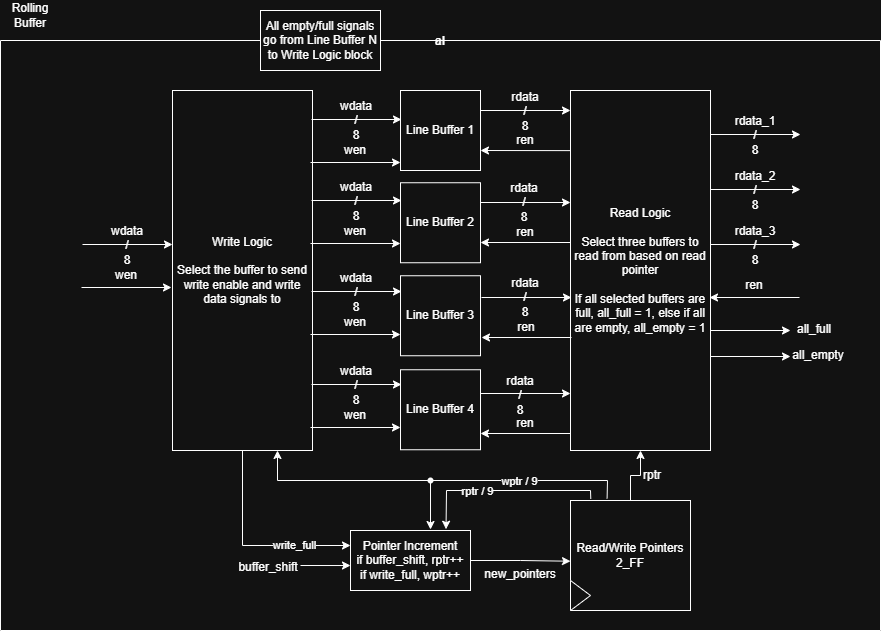

The diagram above was exported from draw.io. Its source (the exported page's mxGraphModel, read from the mxfile embedded in the PNG):
<mxGraphModel dx="2366" dy="1035" grid="1" gridSize="10" guides="1" tooltips="1" connect="1" arrows="1" fold="1" page="1" pageScale="1" pageWidth="850" pageHeight="1100" math="0" shadow="0">
  <root>
    <mxCell id="0" />
    <mxCell id="1" parent="0" />
    <mxCell id="2" value="al" style="swimlane;startSize=0;" vertex="1" parent="1">
      <mxGeometry x="1040" y="1420" width="880" height="590" as="geometry" />
    </mxCell>
    <mxCell id="3" value="Line Buffer 1" style="whiteSpace=wrap;html=1;aspect=fixed;" vertex="1" parent="2">
      <mxGeometry x="400" y="50" width="80" height="80" as="geometry" />
    </mxCell>
    <mxCell id="4" value="Line Buffer 2" style="whiteSpace=wrap;html=1;aspect=fixed;" vertex="1" parent="2">
      <mxGeometry x="400" y="142.25" width="80" height="80" as="geometry" />
    </mxCell>
    <mxCell id="5" value="Line Buffer 3" style="whiteSpace=wrap;html=1;aspect=fixed;" vertex="1" parent="2">
      <mxGeometry x="400" y="235.25" width="80" height="80" as="geometry" />
    </mxCell>
    <mxCell id="6" value="Line Buffer 4" style="whiteSpace=wrap;html=1;aspect=fixed;" vertex="1" parent="2">
      <mxGeometry x="400" y="329.25" width="80" height="80" as="geometry" />
    </mxCell>
    <mxCell id="7" value="Read Logic&lt;div&gt;&lt;br&gt;&lt;/div&gt;&lt;div&gt;Select three buffers to read from based on read pointer&lt;/div&gt;&lt;div&gt;&lt;br&gt;&lt;/div&gt;&lt;div&gt;If all selected buffers are full, all_full = 1, else if all are empty, all_empty = 1&lt;/div&gt;" style="whiteSpace=wrap;html=1;" vertex="1" parent="2">
      <mxGeometry x="570" y="50" width="140" height="360" as="geometry" />
    </mxCell>
    <mxCell id="8" value="" style="edgeStyle=none;orthogonalLoop=1;jettySize=auto;html=1;rounded=0;" edge="1" parent="2">
      <mxGeometry width="100" relative="1" as="geometry">
        <mxPoint x="480" y="70" as="sourcePoint" />
        <mxPoint x="570" y="70" as="targetPoint" />
        <Array as="points" />
      </mxGeometry>
    </mxCell>
    <mxCell id="9" value="" style="edgeStyle=none;orthogonalLoop=1;jettySize=auto;html=1;rounded=0;exitX=0;exitY=0.167;exitDx=0;exitDy=0;exitPerimeter=0;entryX=1;entryY=0.75;entryDx=0;entryDy=0;" edge="1" parent="2" source="7" target="3">
      <mxGeometry width="100" relative="1" as="geometry">
        <mxPoint x="490" y="120" as="sourcePoint" />
        <mxPoint x="590" y="120" as="targetPoint" />
        <Array as="points" />
      </mxGeometry>
    </mxCell>
    <mxCell id="10" style="edgeStyle=orthogonalEdgeStyle;rounded=0;orthogonalLoop=1;jettySize=auto;html=1;entryX=0;entryY=0.25;entryDx=0;entryDy=0;exitX=0.5;exitY=1;exitDx=0;exitDy=0;" edge="1" parent="2" source="12" target="17">
      <mxGeometry relative="1" as="geometry" />
    </mxCell>
    <mxCell id="11" value="write_full" style="edgeLabel;html=1;align=center;verticalAlign=middle;resizable=0;points=[];" vertex="1" connectable="0" parent="10">
      <mxGeometry x="0.1405" y="1" relative="1" as="geometry">
        <mxPoint x="30" as="offset" />
      </mxGeometry>
    </mxCell>
    <mxCell id="12" value="Write Logic&lt;div&gt;&lt;br&gt;&lt;/div&gt;&lt;div&gt;Select the buffer to send write enable and write data signals to&lt;/div&gt;" style="whiteSpace=wrap;html=1;" vertex="1" parent="2">
      <mxGeometry x="172" y="50" width="140" height="360" as="geometry" />
    </mxCell>
    <mxCell id="13" value="" style="edgeStyle=none;orthogonalLoop=1;jettySize=auto;html=1;rounded=0;" edge="1" parent="2">
      <mxGeometry width="100" relative="1" as="geometry">
        <mxPoint x="82" y="204" as="sourcePoint" />
        <mxPoint x="172" y="204" as="targetPoint" />
        <Array as="points" />
      </mxGeometry>
    </mxCell>
    <mxCell id="14" value="wdata&lt;div&gt;/&lt;/div&gt;&lt;div&gt;8&lt;/div&gt;" style="text;html=1;whiteSpace=wrap;strokeColor=none;fillColor=none;align=center;verticalAlign=middle;rounded=0;" vertex="1" parent="2">
      <mxGeometry x="97" y="190" width="60" height="30" as="geometry" />
    </mxCell>
    <mxCell id="15" value="" style="edgeStyle=none;orthogonalLoop=1;jettySize=auto;html=1;rounded=0;" edge="1" parent="2">
      <mxGeometry width="100" relative="1" as="geometry">
        <mxPoint x="81" y="247" as="sourcePoint" />
        <mxPoint x="171" y="247" as="targetPoint" />
        <Array as="points" />
      </mxGeometry>
    </mxCell>
    <mxCell id="16" value="wen" style="text;html=1;whiteSpace=wrap;strokeColor=none;fillColor=none;align=center;verticalAlign=middle;rounded=0;" vertex="1" parent="2">
      <mxGeometry x="96" y="220" width="60" height="30" as="geometry" />
    </mxCell>
    <mxCell id="17" value="Pointer Increment&lt;div&gt;if buffer_shift, rptr++&lt;/div&gt;&lt;div&gt;if write_full, wptr++&lt;/div&gt;" style="whiteSpace=wrap;html=1;" vertex="1" parent="2">
      <mxGeometry x="350" y="490" width="120" height="60" as="geometry" />
    </mxCell>
    <mxCell id="18" value="" style="group" vertex="1" connectable="0" parent="2">
      <mxGeometry x="570" y="460" width="120" height="110" as="geometry" />
    </mxCell>
    <mxCell id="19" value="Read/Write Pointers&lt;div&gt;2_FF&lt;/div&gt;" style="whiteSpace=wrap;html=1;" vertex="1" parent="18">
      <mxGeometry width="120" height="110" as="geometry" />
    </mxCell>
    <mxCell id="20" value="" style="triangle;whiteSpace=wrap;html=1;" vertex="1" parent="18">
      <mxGeometry y="80" width="20" height="30" as="geometry" />
    </mxCell>
    <mxCell id="21" value="" style="edgeStyle=none;orthogonalLoop=1;jettySize=auto;html=1;rounded=0;exitX=0.169;exitY=-0.016;exitDx=0;exitDy=0;exitPerimeter=0;entryX=0.796;entryY=-0.021;entryDx=0;entryDy=0;entryPerimeter=0;" edge="1" parent="2" source="19" target="17">
      <mxGeometry width="100" relative="1" as="geometry">
        <mxPoint x="520" y="440" as="sourcePoint" />
        <mxPoint x="620" y="440" as="targetPoint" />
        <Array as="points">
          <mxPoint x="590" y="450" />
          <mxPoint x="446" y="450" />
        </Array>
      </mxGeometry>
    </mxCell>
    <mxCell id="22" value="rptr / 9" style="edgeLabel;html=1;align=center;verticalAlign=middle;resizable=0;points=[];" vertex="1" connectable="0" parent="21">
      <mxGeometry x="0.3397" relative="1" as="geometry">
        <mxPoint x="6" as="offset" />
      </mxGeometry>
    </mxCell>
    <mxCell id="23" style="edgeStyle=orthogonalEdgeStyle;rounded=0;orthogonalLoop=1;jettySize=auto;html=1;entryX=0;entryY=0.552;entryDx=0;entryDy=0;entryPerimeter=0;" edge="1" parent="2" source="17" target="19">
      <mxGeometry relative="1" as="geometry" />
    </mxCell>
    <mxCell id="24" style="edgeStyle=orthogonalEdgeStyle;rounded=0;orthogonalLoop=1;jettySize=auto;html=1;entryX=0.5;entryY=1;entryDx=0;entryDy=0;" edge="1" parent="2" source="19" target="7">
      <mxGeometry relative="1" as="geometry" />
    </mxCell>
    <mxCell id="25" value="" style="edgeStyle=none;orthogonalLoop=1;jettySize=auto;html=1;rounded=0;" edge="1" parent="2">
      <mxGeometry width="100" relative="1" as="geometry">
        <mxPoint x="710" y="290" as="sourcePoint" />
        <mxPoint x="790" y="290" as="targetPoint" />
        <Array as="points" />
      </mxGeometry>
    </mxCell>
    <mxCell id="26" value="Rolling Buffer" style="text;html=1;whiteSpace=wrap;strokeColor=none;fillColor=none;align=center;verticalAlign=middle;rounded=0;" vertex="1" parent="1">
      <mxGeometry x="1040" y="1380" width="60" height="30" as="geometry" />
    </mxCell>
    <mxCell id="27" value="rdata&lt;div&gt;/&lt;/div&gt;&lt;div&gt;8&lt;/div&gt;" style="text;html=1;whiteSpace=wrap;strokeColor=none;fillColor=none;align=center;verticalAlign=middle;rounded=0;" vertex="1" parent="1">
      <mxGeometry x="1535" y="1476" width="60" height="30" as="geometry" />
    </mxCell>
    <mxCell id="28" value="ren" style="text;html=1;whiteSpace=wrap;strokeColor=none;fillColor=none;align=center;verticalAlign=middle;rounded=0;" vertex="1" parent="1">
      <mxGeometry x="1535" y="1505" width="60" height="30" as="geometry" />
    </mxCell>
    <mxCell id="29" value="" style="edgeStyle=none;orthogonalLoop=1;jettySize=auto;html=1;rounded=0;" edge="1" parent="1">
      <mxGeometry width="100" relative="1" as="geometry">
        <mxPoint x="1520" y="1582" as="sourcePoint" />
        <mxPoint x="1610" y="1582" as="targetPoint" />
        <Array as="points" />
      </mxGeometry>
    </mxCell>
    <mxCell id="30" value="" style="edgeStyle=none;orthogonalLoop=1;jettySize=auto;html=1;rounded=0;exitX=0;exitY=0.167;exitDx=0;exitDy=0;exitPerimeter=0;entryX=1;entryY=0.75;entryDx=0;entryDy=0;" edge="1" parent="1">
      <mxGeometry width="100" relative="1" as="geometry">
        <mxPoint x="1610" y="1622" as="sourcePoint" />
        <mxPoint x="1520" y="1622" as="targetPoint" />
        <Array as="points" />
      </mxGeometry>
    </mxCell>
    <mxCell id="31" value="ren" style="text;html=1;whiteSpace=wrap;strokeColor=none;fillColor=none;align=center;verticalAlign=middle;rounded=0;" vertex="1" parent="1">
      <mxGeometry x="1535" y="1597" width="60" height="30" as="geometry" />
    </mxCell>
    <mxCell id="32" value="" style="edgeStyle=none;orthogonalLoop=1;jettySize=auto;html=1;rounded=0;" edge="1" parent="1">
      <mxGeometry width="100" relative="1" as="geometry">
        <mxPoint x="1521" y="1677" as="sourcePoint" />
        <mxPoint x="1611" y="1677" as="targetPoint" />
        <Array as="points" />
      </mxGeometry>
    </mxCell>
    <mxCell id="33" value="" style="edgeStyle=none;orthogonalLoop=1;jettySize=auto;html=1;rounded=0;exitX=0;exitY=0.167;exitDx=0;exitDy=0;exitPerimeter=0;entryX=1;entryY=0.75;entryDx=0;entryDy=0;" edge="1" parent="1">
      <mxGeometry width="100" relative="1" as="geometry">
        <mxPoint x="1611" y="1717" as="sourcePoint" />
        <mxPoint x="1521" y="1717" as="targetPoint" />
        <Array as="points" />
      </mxGeometry>
    </mxCell>
    <mxCell id="34" value="ren" style="text;html=1;whiteSpace=wrap;strokeColor=none;fillColor=none;align=center;verticalAlign=middle;rounded=0;" vertex="1" parent="1">
      <mxGeometry x="1536" y="1692" width="60" height="30" as="geometry" />
    </mxCell>
    <mxCell id="35" value="" style="edgeStyle=none;orthogonalLoop=1;jettySize=auto;html=1;rounded=0;" edge="1" parent="1">
      <mxGeometry width="100" relative="1" as="geometry">
        <mxPoint x="1520" y="1773" as="sourcePoint" />
        <mxPoint x="1610" y="1773" as="targetPoint" />
        <Array as="points" />
      </mxGeometry>
    </mxCell>
    <mxCell id="36" value="" style="edgeStyle=none;orthogonalLoop=1;jettySize=auto;html=1;rounded=0;exitX=0;exitY=0.167;exitDx=0;exitDy=0;exitPerimeter=0;entryX=1;entryY=0.75;entryDx=0;entryDy=0;" edge="1" parent="1">
      <mxGeometry width="100" relative="1" as="geometry">
        <mxPoint x="1610" y="1813" as="sourcePoint" />
        <mxPoint x="1520" y="1813" as="targetPoint" />
        <Array as="points" />
      </mxGeometry>
    </mxCell>
    <mxCell id="37" value="ren" style="text;html=1;whiteSpace=wrap;strokeColor=none;fillColor=none;align=center;verticalAlign=middle;rounded=0;" vertex="1" parent="1">
      <mxGeometry x="1535" y="1788" width="60" height="30" as="geometry" />
    </mxCell>
    <mxCell id="38" value="" style="edgeStyle=none;orthogonalLoop=1;jettySize=auto;html=1;rounded=0;" edge="1" parent="1">
      <mxGeometry width="100" relative="1" as="geometry">
        <mxPoint x="1351" y="1499" as="sourcePoint" />
        <mxPoint x="1441" y="1499" as="targetPoint" />
        <Array as="points" />
      </mxGeometry>
    </mxCell>
    <mxCell id="39" value="wdata&lt;div&gt;/&lt;/div&gt;&lt;div&gt;8&lt;/div&gt;" style="text;html=1;whiteSpace=wrap;strokeColor=none;fillColor=none;align=center;verticalAlign=middle;rounded=0;" vertex="1" parent="1">
      <mxGeometry x="1366" y="1485" width="60" height="30" as="geometry" />
    </mxCell>
    <mxCell id="40" value="" style="edgeStyle=none;orthogonalLoop=1;jettySize=auto;html=1;rounded=0;" edge="1" parent="1">
      <mxGeometry width="100" relative="1" as="geometry">
        <mxPoint x="1350" y="1542" as="sourcePoint" />
        <mxPoint x="1440" y="1542" as="targetPoint" />
        <Array as="points" />
      </mxGeometry>
    </mxCell>
    <mxCell id="41" value="wen" style="text;html=1;whiteSpace=wrap;strokeColor=none;fillColor=none;align=center;verticalAlign=middle;rounded=0;" vertex="1" parent="1">
      <mxGeometry x="1365" y="1515" width="60" height="30" as="geometry" />
    </mxCell>
    <mxCell id="42" value="" style="edgeStyle=none;orthogonalLoop=1;jettySize=auto;html=1;rounded=0;" edge="1" parent="1">
      <mxGeometry width="100" relative="1" as="geometry">
        <mxPoint x="1351" y="1580" as="sourcePoint" />
        <mxPoint x="1441" y="1580" as="targetPoint" />
        <Array as="points" />
      </mxGeometry>
    </mxCell>
    <mxCell id="43" value="wdata&lt;div&gt;/&lt;/div&gt;&lt;div&gt;8&lt;/div&gt;" style="text;html=1;whiteSpace=wrap;strokeColor=none;fillColor=none;align=center;verticalAlign=middle;rounded=0;" vertex="1" parent="1">
      <mxGeometry x="1366" y="1566" width="60" height="30" as="geometry" />
    </mxCell>
    <mxCell id="44" value="" style="edgeStyle=none;orthogonalLoop=1;jettySize=auto;html=1;rounded=0;" edge="1" parent="1">
      <mxGeometry width="100" relative="1" as="geometry">
        <mxPoint x="1350" y="1623" as="sourcePoint" />
        <mxPoint x="1440" y="1623" as="targetPoint" />
        <Array as="points" />
      </mxGeometry>
    </mxCell>
    <mxCell id="45" value="wen" style="text;html=1;whiteSpace=wrap;strokeColor=none;fillColor=none;align=center;verticalAlign=middle;rounded=0;" vertex="1" parent="1">
      <mxGeometry x="1365" y="1596" width="60" height="30" as="geometry" />
    </mxCell>
    <mxCell id="46" value="" style="edgeStyle=none;orthogonalLoop=1;jettySize=auto;html=1;rounded=0;" edge="1" parent="1">
      <mxGeometry width="100" relative="1" as="geometry">
        <mxPoint x="1351" y="1671" as="sourcePoint" />
        <mxPoint x="1441" y="1671" as="targetPoint" />
        <Array as="points" />
      </mxGeometry>
    </mxCell>
    <mxCell id="47" value="wdata&lt;div&gt;/&lt;/div&gt;&lt;div&gt;8&lt;/div&gt;" style="text;html=1;whiteSpace=wrap;strokeColor=none;fillColor=none;align=center;verticalAlign=middle;rounded=0;" vertex="1" parent="1">
      <mxGeometry x="1366" y="1657" width="60" height="30" as="geometry" />
    </mxCell>
    <mxCell id="48" value="" style="edgeStyle=none;orthogonalLoop=1;jettySize=auto;html=1;rounded=0;" edge="1" parent="1">
      <mxGeometry width="100" relative="1" as="geometry">
        <mxPoint x="1350" y="1714" as="sourcePoint" />
        <mxPoint x="1440" y="1714" as="targetPoint" />
        <Array as="points" />
      </mxGeometry>
    </mxCell>
    <mxCell id="49" value="wen" style="text;html=1;whiteSpace=wrap;strokeColor=none;fillColor=none;align=center;verticalAlign=middle;rounded=0;" vertex="1" parent="1">
      <mxGeometry x="1365" y="1687" width="60" height="30" as="geometry" />
    </mxCell>
    <mxCell id="50" value="" style="edgeStyle=none;orthogonalLoop=1;jettySize=auto;html=1;rounded=0;" edge="1" parent="1">
      <mxGeometry width="100" relative="1" as="geometry">
        <mxPoint x="1351" y="1764" as="sourcePoint" />
        <mxPoint x="1441" y="1764" as="targetPoint" />
        <Array as="points" />
      </mxGeometry>
    </mxCell>
    <mxCell id="51" value="wdata&lt;div&gt;/&lt;/div&gt;&lt;div&gt;8&lt;/div&gt;" style="text;html=1;whiteSpace=wrap;strokeColor=none;fillColor=none;align=center;verticalAlign=middle;rounded=0;" vertex="1" parent="1">
      <mxGeometry x="1366" y="1750" width="60" height="30" as="geometry" />
    </mxCell>
    <mxCell id="52" value="" style="edgeStyle=none;orthogonalLoop=1;jettySize=auto;html=1;rounded=0;" edge="1" parent="1">
      <mxGeometry width="100" relative="1" as="geometry">
        <mxPoint x="1350" y="1807" as="sourcePoint" />
        <mxPoint x="1440" y="1807" as="targetPoint" />
        <Array as="points" />
      </mxGeometry>
    </mxCell>
    <mxCell id="53" value="wen" style="text;html=1;whiteSpace=wrap;strokeColor=none;fillColor=none;align=center;verticalAlign=middle;rounded=0;" vertex="1" parent="1">
      <mxGeometry x="1365" y="1780" width="60" height="30" as="geometry" />
    </mxCell>
    <mxCell id="54" value="" style="edgeStyle=none;orthogonalLoop=1;jettySize=auto;html=1;rounded=0;" edge="1" parent="1">
      <mxGeometry width="100" relative="1" as="geometry">
        <mxPoint x="1750" y="1624" as="sourcePoint" />
        <mxPoint x="1840" y="1624" as="targetPoint" />
        <Array as="points" />
      </mxGeometry>
    </mxCell>
    <mxCell id="55" value="rdata_3&lt;div&gt;/&lt;/div&gt;&lt;div&gt;8&lt;/div&gt;" style="text;html=1;whiteSpace=wrap;strokeColor=none;fillColor=none;align=center;verticalAlign=middle;rounded=0;" vertex="1" parent="1">
      <mxGeometry x="1765" y="1610" width="60" height="30" as="geometry" />
    </mxCell>
    <mxCell id="56" value="" style="edgeStyle=none;orthogonalLoop=1;jettySize=auto;html=1;rounded=0;" edge="1" parent="1">
      <mxGeometry width="100" relative="1" as="geometry">
        <mxPoint x="1839" y="1677" as="sourcePoint" />
        <mxPoint x="1749" y="1677" as="targetPoint" />
        <Array as="points" />
      </mxGeometry>
    </mxCell>
    <mxCell id="57" value="ren" style="text;html=1;whiteSpace=wrap;strokeColor=none;fillColor=none;align=center;verticalAlign=middle;rounded=0;" vertex="1" parent="1">
      <mxGeometry x="1764" y="1650" width="60" height="30" as="geometry" />
    </mxCell>
    <mxCell id="58" value="rdata&lt;div&gt;/&lt;/div&gt;&lt;div&gt;8&lt;/div&gt;" style="text;html=1;whiteSpace=wrap;strokeColor=none;fillColor=none;align=center;verticalAlign=middle;rounded=0;" vertex="1" parent="1">
      <mxGeometry x="1534" y="1567" width="60" height="30" as="geometry" />
    </mxCell>
    <mxCell id="59" value="rdata&lt;div&gt;/&lt;/div&gt;&lt;div&gt;8&lt;/div&gt;" style="text;html=1;whiteSpace=wrap;strokeColor=none;fillColor=none;align=center;verticalAlign=middle;rounded=0;" vertex="1" parent="1">
      <mxGeometry x="1535" y="1662" width="60" height="30" as="geometry" />
    </mxCell>
    <mxCell id="60" value="rdata&lt;div&gt;/&lt;/div&gt;&lt;div&gt;8&lt;/div&gt;" style="text;html=1;whiteSpace=wrap;strokeColor=none;fillColor=none;align=center;verticalAlign=middle;rounded=0;" vertex="1" parent="1">
      <mxGeometry x="1530" y="1760" width="60" height="30" as="geometry" />
    </mxCell>
    <mxCell id="61" value="" style="edgeStyle=none;orthogonalLoop=1;jettySize=auto;html=1;rounded=0;exitX=0.305;exitY=-0.019;exitDx=0;exitDy=0;exitPerimeter=0;entryX=0.796;entryY=-0.021;entryDx=0;entryDy=0;entryPerimeter=0;" edge="1" source="19" parent="1">
      <mxGeometry width="100" relative="1" as="geometry">
        <mxPoint x="1584" y="1878" as="sourcePoint" />
        <mxPoint x="1470" y="1909" as="targetPoint" />
        <Array as="points">
          <mxPoint x="1647" y="1860" />
          <mxPoint x="1470" y="1860" />
        </Array>
      </mxGeometry>
    </mxCell>
    <mxCell id="62" value="wptr / 9" style="edgeLabel;html=1;align=center;verticalAlign=middle;resizable=0;points=[];" vertex="1" connectable="0" parent="61">
      <mxGeometry x="-0.131" relative="1" as="geometry">
        <mxPoint as="offset" />
      </mxGeometry>
    </mxCell>
    <mxCell id="63" value="" style="edgeStyle=orthogonalEdgeStyle;rounded=0;orthogonalLoop=1;jettySize=auto;html=1;" edge="1" parent="1">
      <mxGeometry relative="1" as="geometry">
        <mxPoint x="1340" y="1945" as="sourcePoint" />
        <mxPoint x="1390" y="1945.0196078431377" as="targetPoint" />
        <Array as="points">
          <mxPoint x="1340" y="1945" />
        </Array>
      </mxGeometry>
    </mxCell>
    <mxCell id="64" value="buffer_shift" style="text;html=1;whiteSpace=wrap;strokeColor=none;fillColor=none;align=center;verticalAlign=middle;rounded=0;" vertex="1" parent="1">
      <mxGeometry x="1278" y="1932" width="60" height="30" as="geometry" />
    </mxCell>
    <mxCell id="65" value="All empty/full signals go from Line Buffer N to Write Logic block" style="whiteSpace=wrap;html=1;" vertex="1" parent="1">
      <mxGeometry x="1300" y="1390" width="120" height="60" as="geometry" />
    </mxCell>
    <mxCell id="66" value="new_pointers" style="text;html=1;whiteSpace=wrap;strokeColor=none;fillColor=none;align=center;verticalAlign=middle;rounded=0;" vertex="1" parent="1">
      <mxGeometry x="1530" y="1939" width="60" height="30" as="geometry" />
    </mxCell>
    <mxCell id="67" value="rptr" style="text;html=1;whiteSpace=wrap;strokeColor=none;fillColor=none;align=center;verticalAlign=middle;rounded=0;" vertex="1" parent="1">
      <mxGeometry x="1662" y="1840" width="60" height="30" as="geometry" />
    </mxCell>
    <mxCell id="68" value="" style="edgeStyle=none;orthogonalLoop=1;jettySize=auto;html=1;rounded=0;entryX=0.75;entryY=1;entryDx=0;entryDy=0;" edge="1" target="12" parent="1">
      <mxGeometry width="100" relative="1" as="geometry">
        <mxPoint x="1470" y="1860" as="sourcePoint" />
        <mxPoint x="1490" y="1860" as="targetPoint" />
        <Array as="points">
          <mxPoint x="1317" y="1860" />
        </Array>
      </mxGeometry>
    </mxCell>
    <mxCell id="69" value="" style="shape=waypoint;sketch=0;size=6;pointerEvents=1;points=[];fillColor=none;resizable=0;rotatable=0;perimeter=centerPerimeter;snapToPoint=1;" vertex="1" parent="1">
      <mxGeometry x="1460" y="1850" width="20" height="20" as="geometry" />
    </mxCell>
    <mxCell id="70" value="all_full" style="text;html=1;whiteSpace=wrap;strokeColor=none;fillColor=none;align=center;verticalAlign=middle;rounded=0;" vertex="1" parent="1">
      <mxGeometry x="1824" y="1694" width="60" height="30" as="geometry" />
    </mxCell>
    <mxCell id="71" value="" style="edgeStyle=none;orthogonalLoop=1;jettySize=auto;html=1;rounded=0;" edge="1" parent="1">
      <mxGeometry width="100" relative="1" as="geometry">
        <mxPoint x="1750" y="1736" as="sourcePoint" />
        <mxPoint x="1830" y="1736" as="targetPoint" />
        <Array as="points" />
      </mxGeometry>
    </mxCell>
    <mxCell id="72" value="all_empty" style="text;html=1;whiteSpace=wrap;strokeColor=none;fillColor=none;align=center;verticalAlign=middle;rounded=0;" vertex="1" parent="1">
      <mxGeometry x="1828" y="1720" width="60" height="30" as="geometry" />
    </mxCell>
    <mxCell id="73" value="" style="edgeStyle=none;orthogonalLoop=1;jettySize=auto;html=1;rounded=0;" edge="1" parent="1">
      <mxGeometry width="100" relative="1" as="geometry">
        <mxPoint x="1750" y="1569" as="sourcePoint" />
        <mxPoint x="1840" y="1569" as="targetPoint" />
        <Array as="points" />
      </mxGeometry>
    </mxCell>
    <mxCell id="74" value="rdata_2&lt;div&gt;/&lt;/div&gt;&lt;div&gt;8&lt;/div&gt;" style="text;html=1;whiteSpace=wrap;strokeColor=none;fillColor=none;align=center;verticalAlign=middle;rounded=0;" vertex="1" parent="1">
      <mxGeometry x="1765" y="1555" width="60" height="30" as="geometry" />
    </mxCell>
    <mxCell id="75" value="" style="edgeStyle=none;orthogonalLoop=1;jettySize=auto;html=1;rounded=0;" edge="1" parent="1">
      <mxGeometry width="100" relative="1" as="geometry">
        <mxPoint x="1750" y="1514" as="sourcePoint" />
        <mxPoint x="1840" y="1514" as="targetPoint" />
        <Array as="points" />
      </mxGeometry>
    </mxCell>
    <mxCell id="76" value="rdata_1&lt;div&gt;/&lt;/div&gt;&lt;div&gt;8&lt;/div&gt;" style="text;html=1;whiteSpace=wrap;strokeColor=none;fillColor=none;align=center;verticalAlign=middle;rounded=0;" vertex="1" parent="1">
      <mxGeometry x="1765" y="1500" width="60" height="30" as="geometry" />
    </mxCell>
  </root>
</mxGraphModel>